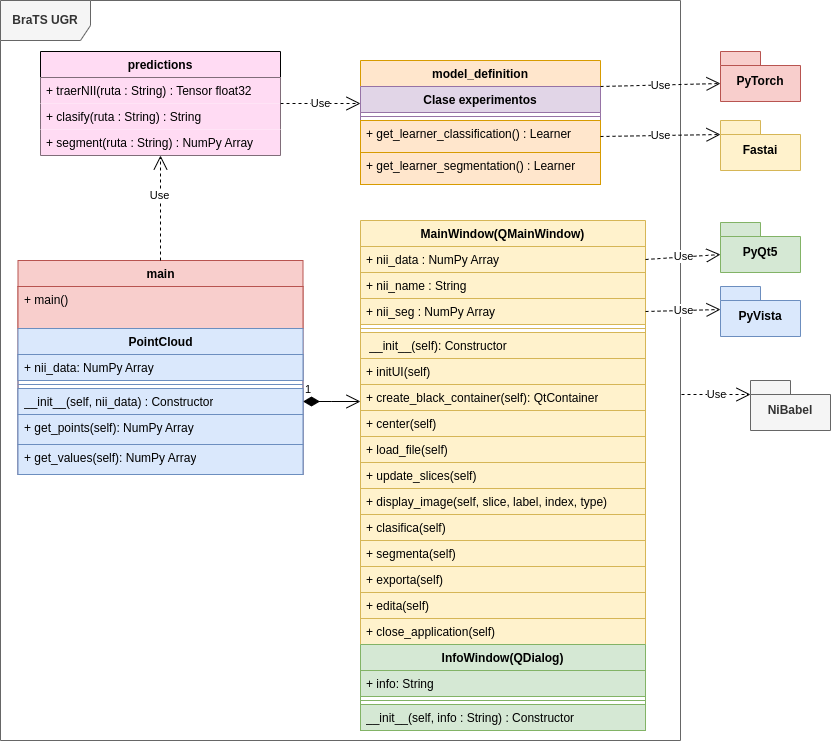

The diagram above was exported from draw.io. Its source (the exported page's mxGraphModel, read from the mxfile embedded in the PNG):
<mxGraphModel dx="1364" dy="754" grid="1" gridSize="10" guides="1" tooltips="1" connect="1" arrows="1" fold="1" page="1" pageScale="1" pageWidth="1169" pageHeight="827" math="0" shadow="0">
  <root>
    <mxCell id="0" />
    <mxCell id="1" parent="0" />
    <mxCell id="1FubM3V5ofPtXBFgw7c5-1" value="&lt;b&gt;BraTS UGR&lt;/b&gt;" style="shape=umlFrame;whiteSpace=wrap;html=1;pointerEvents=0;width=90;height=40;fillColor=#f5f5f5;strokeColor=#666666;fontColor=#333333;" vertex="1" parent="1">
      <mxGeometry x="280" y="20" width="680" height="740" as="geometry" />
    </mxCell>
    <mxCell id="1FubM3V5ofPtXBFgw7c5-2" value="model_definition" style="swimlane;fontStyle=1;align=center;verticalAlign=top;childLayout=stackLayout;horizontal=1;startSize=26;horizontalStack=0;resizeParent=1;resizeParentMax=0;resizeLast=0;collapsible=1;marginBottom=0;whiteSpace=wrap;html=1;fillColor=#ffe6cc;strokeColor=#d79b00;" vertex="1" parent="1">
      <mxGeometry x="640" y="80" width="240" height="124" as="geometry" />
    </mxCell>
    <mxCell id="1FubM3V5ofPtXBFgw7c5-7" value="Clase experimentos" style="swimlane;fontStyle=1;align=center;verticalAlign=top;childLayout=stackLayout;horizontal=1;startSize=26;horizontalStack=0;resizeParent=1;resizeParentMax=0;resizeLast=0;collapsible=1;marginBottom=0;whiteSpace=wrap;html=1;fillColor=#e1d5e7;strokeColor=#9673a6;" vertex="1" parent="1FubM3V5ofPtXBFgw7c5-2">
      <mxGeometry y="26" width="240" height="34" as="geometry" />
    </mxCell>
    <mxCell id="1FubM3V5ofPtXBFgw7c5-9" value="" style="line;strokeWidth=1;fillColor=none;align=left;verticalAlign=middle;spacingTop=-1;spacingLeft=3;spacingRight=3;rotatable=0;labelPosition=right;points=[];portConstraint=eastwest;strokeColor=inherit;" vertex="1" parent="1FubM3V5ofPtXBFgw7c5-7">
      <mxGeometry y="26" width="240" height="8" as="geometry" />
    </mxCell>
    <mxCell id="1FubM3V5ofPtXBFgw7c5-5" value="+ get_learner_classification() : Learner" style="text;strokeColor=#d79b00;fillColor=#ffe6cc;align=left;verticalAlign=top;spacingLeft=4;spacingRight=4;overflow=hidden;rotatable=0;points=[[0,0.5],[1,0.5]];portConstraint=eastwest;whiteSpace=wrap;html=1;" vertex="1" parent="1FubM3V5ofPtXBFgw7c5-2">
      <mxGeometry y="60" width="240" height="32" as="geometry" />
    </mxCell>
    <mxCell id="1FubM3V5ofPtXBFgw7c5-18" value="+ get_learner_segmentation() : Learner" style="text;strokeColor=#d79b00;fillColor=#ffe6cc;align=left;verticalAlign=top;spacingLeft=4;spacingRight=4;overflow=hidden;rotatable=0;points=[[0,0.5],[1,0.5]];portConstraint=eastwest;whiteSpace=wrap;html=1;" vertex="1" parent="1FubM3V5ofPtXBFgw7c5-2">
      <mxGeometry y="92" width="240" height="32" as="geometry" />
    </mxCell>
    <mxCell id="1FubM3V5ofPtXBFgw7c5-11" value="PyTorch" style="shape=folder;fontStyle=1;spacingTop=10;tabWidth=40;tabHeight=14;tabPosition=left;html=1;whiteSpace=wrap;fillColor=#f8cecc;strokeColor=#b85450;" vertex="1" parent="1">
      <mxGeometry x="1000" y="71" width="80" height="50" as="geometry" />
    </mxCell>
    <mxCell id="1FubM3V5ofPtXBFgw7c5-12" value="PyVista" style="shape=folder;fontStyle=1;spacingTop=10;tabWidth=40;tabHeight=14;tabPosition=left;html=1;whiteSpace=wrap;fillColor=#dae8fc;strokeColor=#6c8ebf;" vertex="1" parent="1">
      <mxGeometry x="1000" y="306" width="80" height="50" as="geometry" />
    </mxCell>
    <mxCell id="1FubM3V5ofPtXBFgw7c5-13" value="Fastai" style="shape=folder;fontStyle=1;spacingTop=10;tabWidth=40;tabHeight=14;tabPosition=left;html=1;whiteSpace=wrap;fillColor=#fff2cc;strokeColor=#d6b656;" vertex="1" parent="1">
      <mxGeometry x="1000" y="140" width="80" height="50" as="geometry" />
    </mxCell>
    <mxCell id="1FubM3V5ofPtXBFgw7c5-14" value="predictions" style="swimlane;fontStyle=1;align=center;verticalAlign=top;childLayout=stackLayout;horizontal=1;startSize=26;horizontalStack=0;resizeParent=1;resizeParentMax=0;resizeLast=0;collapsible=1;marginBottom=0;whiteSpace=wrap;html=1;fillColor=#FFDBF3;" vertex="1" parent="1">
      <mxGeometry x="320" y="71" width="240" height="104" as="geometry" />
    </mxCell>
    <mxCell id="1FubM3V5ofPtXBFgw7c5-17" value="+ traerNII(ruta : String) : Tensor float32" style="text;strokeColor=none;fillColor=#FFDBF3;align=left;verticalAlign=top;spacingLeft=4;spacingRight=4;overflow=hidden;rotatable=0;points=[[0,0.5],[1,0.5]];portConstraint=eastwest;whiteSpace=wrap;html=1;" vertex="1" parent="1FubM3V5ofPtXBFgw7c5-14">
      <mxGeometry y="26" width="240" height="26" as="geometry" />
    </mxCell>
    <mxCell id="1FubM3V5ofPtXBFgw7c5-19" value="+ clasify(ruta : String) : String" style="text;strokeColor=none;fillColor=#FFDBF3;align=left;verticalAlign=top;spacingLeft=4;spacingRight=4;overflow=hidden;rotatable=0;points=[[0,0.5],[1,0.5]];portConstraint=eastwest;whiteSpace=wrap;html=1;" vertex="1" parent="1FubM3V5ofPtXBFgw7c5-14">
      <mxGeometry y="52" width="240" height="26" as="geometry" />
    </mxCell>
    <mxCell id="1FubM3V5ofPtXBFgw7c5-20" value="+ segment(ruta : String) : NumPy Array" style="text;strokeColor=none;fillColor=#FFDBF3;align=left;verticalAlign=top;spacingLeft=4;spacingRight=4;overflow=hidden;rotatable=0;points=[[0,0.5],[1,0.5]];portConstraint=eastwest;whiteSpace=wrap;html=1;" vertex="1" parent="1FubM3V5ofPtXBFgw7c5-14">
      <mxGeometry y="78" width="240" height="26" as="geometry" />
    </mxCell>
    <mxCell id="1FubM3V5ofPtXBFgw7c5-21" value="main" style="swimlane;fontStyle=1;align=center;verticalAlign=top;childLayout=stackLayout;horizontal=1;startSize=26;horizontalStack=0;resizeParent=1;resizeParentMax=0;resizeLast=0;collapsible=1;marginBottom=0;whiteSpace=wrap;html=1;fillColor=#f8cecc;strokeColor=#b85450;" vertex="1" parent="1">
      <mxGeometry x="297.5" y="280" width="285" height="214" as="geometry" />
    </mxCell>
    <mxCell id="1FubM3V5ofPtXBFgw7c5-24" value="+ main()" style="text;strokeColor=#b85450;fillColor=#f8cecc;align=left;verticalAlign=top;spacingLeft=4;spacingRight=4;overflow=hidden;rotatable=0;points=[[0,0.5],[1,0.5]];portConstraint=eastwest;whiteSpace=wrap;html=1;" vertex="1" parent="1FubM3V5ofPtXBFgw7c5-21">
      <mxGeometry y="26" width="285" height="42" as="geometry" />
    </mxCell>
    <mxCell id="1FubM3V5ofPtXBFgw7c5-39" value="PointCloud" style="swimlane;fontStyle=1;align=center;verticalAlign=top;childLayout=stackLayout;horizontal=1;startSize=26;horizontalStack=0;resizeParent=1;resizeParentMax=0;resizeLast=0;collapsible=1;marginBottom=0;whiteSpace=wrap;html=1;fillColor=#dae8fc;strokeColor=#6c8ebf;" vertex="1" parent="1FubM3V5ofPtXBFgw7c5-21">
      <mxGeometry y="68" width="285" height="146" as="geometry" />
    </mxCell>
    <mxCell id="1FubM3V5ofPtXBFgw7c5-40" value="+ nii_data: NumPy Array" style="text;strokeColor=#6c8ebf;fillColor=#dae8fc;align=left;verticalAlign=top;spacingLeft=4;spacingRight=4;overflow=hidden;rotatable=0;points=[[0,0.5],[1,0.5]];portConstraint=eastwest;whiteSpace=wrap;html=1;" vertex="1" parent="1FubM3V5ofPtXBFgw7c5-39">
      <mxGeometry y="26" width="285" height="26" as="geometry" />
    </mxCell>
    <mxCell id="1FubM3V5ofPtXBFgw7c5-41" value="" style="line;strokeWidth=1;fillColor=#dae8fc;align=left;verticalAlign=middle;spacingTop=-1;spacingLeft=3;spacingRight=3;rotatable=0;labelPosition=right;points=[];portConstraint=eastwest;strokeColor=#6c8ebf;" vertex="1" parent="1FubM3V5ofPtXBFgw7c5-39">
      <mxGeometry y="52" width="285" height="8" as="geometry" />
    </mxCell>
    <mxCell id="1FubM3V5ofPtXBFgw7c5-42" value="__init__(self, nii_data) : Constructor" style="text;strokeColor=#6c8ebf;fillColor=#dae8fc;align=left;verticalAlign=top;spacingLeft=4;spacingRight=4;overflow=hidden;rotatable=0;points=[[0,0.5],[1,0.5]];portConstraint=eastwest;whiteSpace=wrap;html=1;" vertex="1" parent="1FubM3V5ofPtXBFgw7c5-39">
      <mxGeometry y="60" width="285" height="26" as="geometry" />
    </mxCell>
    <mxCell id="1FubM3V5ofPtXBFgw7c5-48" value="+ get_points(self): NumPy Array" style="text;strokeColor=#6c8ebf;fillColor=#dae8fc;align=left;verticalAlign=top;spacingLeft=4;spacingRight=4;overflow=hidden;rotatable=0;points=[[0,0.5],[1,0.5]];portConstraint=eastwest;whiteSpace=wrap;html=1;" vertex="1" parent="1FubM3V5ofPtXBFgw7c5-39">
      <mxGeometry y="86" width="285" height="30" as="geometry" />
    </mxCell>
    <mxCell id="1FubM3V5ofPtXBFgw7c5-47" value="+ get_values(self): NumPy Array" style="text;strokeColor=#6c8ebf;fillColor=#dae8fc;align=left;verticalAlign=top;spacingLeft=4;spacingRight=4;overflow=hidden;rotatable=0;points=[[0,0.5],[1,0.5]];portConstraint=eastwest;whiteSpace=wrap;html=1;" vertex="1" parent="1FubM3V5ofPtXBFgw7c5-39">
      <mxGeometry y="116" width="285" height="30" as="geometry" />
    </mxCell>
    <mxCell id="1FubM3V5ofPtXBFgw7c5-25" value="PyQt5" style="shape=folder;fontStyle=1;spacingTop=10;tabWidth=40;tabHeight=14;tabPosition=left;html=1;whiteSpace=wrap;fillColor=#d5e8d4;strokeColor=#82b366;" vertex="1" parent="1">
      <mxGeometry x="1000" y="242" width="80" height="50" as="geometry" />
    </mxCell>
    <mxCell id="1FubM3V5ofPtXBFgw7c5-62" value="Use" style="endArrow=open;endSize=12;dashed=1;html=1;rounded=0;entryX=0;entryY=0.5;entryDx=0;entryDy=0;exitX=1;exitY=0.5;exitDx=0;exitDy=0;" edge="1" parent="1" source="1FubM3V5ofPtXBFgw7c5-14" target="1FubM3V5ofPtXBFgw7c5-7">
      <mxGeometry width="160" relative="1" as="geometry">
        <mxPoint x="718" y="20" as="sourcePoint" />
        <mxPoint x="660" y="290" as="targetPoint" />
      </mxGeometry>
    </mxCell>
    <mxCell id="1FubM3V5ofPtXBFgw7c5-64" value="Use" style="endArrow=open;endSize=12;dashed=1;html=1;rounded=0;exitX=0.5;exitY=0;exitDx=0;exitDy=0;entryX=0.5;entryY=1;entryDx=0;entryDy=0;" edge="1" parent="1" source="1FubM3V5ofPtXBFgw7c5-21" target="1FubM3V5ofPtXBFgw7c5-14">
      <mxGeometry x="0.2405" y="1" width="160" relative="1" as="geometry">
        <mxPoint x="500" y="290" as="sourcePoint" />
        <mxPoint x="660" y="290" as="targetPoint" />
        <Array as="points" />
        <mxPoint as="offset" />
      </mxGeometry>
    </mxCell>
    <mxCell id="1FubM3V5ofPtXBFgw7c5-35" value="MainWindow(QMainWindow)" style="swimlane;fontStyle=1;align=center;verticalAlign=top;childLayout=stackLayout;horizontal=1;startSize=26;horizontalStack=0;resizeParent=1;resizeParentMax=0;resizeLast=0;collapsible=1;marginBottom=0;whiteSpace=wrap;html=1;fillColor=#fff2cc;strokeColor=#d6b656;" vertex="1" parent="1">
      <mxGeometry x="640" y="240" width="285" height="510" as="geometry" />
    </mxCell>
    <mxCell id="1FubM3V5ofPtXBFgw7c5-36" value="+ nii_data : NumPy Array" style="text;strokeColor=#d6b656;fillColor=#fff2cc;align=left;verticalAlign=top;spacingLeft=4;spacingRight=4;overflow=hidden;rotatable=0;points=[[0,0.5],[1,0.5]];portConstraint=eastwest;whiteSpace=wrap;html=1;" vertex="1" parent="1FubM3V5ofPtXBFgw7c5-35">
      <mxGeometry y="26" width="285" height="26" as="geometry" />
    </mxCell>
    <mxCell id="1FubM3V5ofPtXBFgw7c5-49" value="+ nii_name : String" style="text;strokeColor=#d6b656;fillColor=#fff2cc;align=left;verticalAlign=top;spacingLeft=4;spacingRight=4;overflow=hidden;rotatable=0;points=[[0,0.5],[1,0.5]];portConstraint=eastwest;whiteSpace=wrap;html=1;" vertex="1" parent="1FubM3V5ofPtXBFgw7c5-35">
      <mxGeometry y="52" width="285" height="26" as="geometry" />
    </mxCell>
    <mxCell id="1FubM3V5ofPtXBFgw7c5-50" value="+ nii_seg : NumPy Array" style="text;strokeColor=#d6b656;fillColor=#fff2cc;align=left;verticalAlign=top;spacingLeft=4;spacingRight=4;overflow=hidden;rotatable=0;points=[[0,0.5],[1,0.5]];portConstraint=eastwest;whiteSpace=wrap;html=1;" vertex="1" parent="1FubM3V5ofPtXBFgw7c5-35">
      <mxGeometry y="78" width="285" height="26" as="geometry" />
    </mxCell>
    <mxCell id="1FubM3V5ofPtXBFgw7c5-37" value="" style="line;strokeWidth=1;fillColor=#fff2cc;align=left;verticalAlign=middle;spacingTop=-1;spacingLeft=3;spacingRight=3;rotatable=0;labelPosition=right;points=[];portConstraint=eastwest;strokeColor=#d6b656;" vertex="1" parent="1FubM3V5ofPtXBFgw7c5-35">
      <mxGeometry y="104" width="285" height="8" as="geometry" />
    </mxCell>
    <mxCell id="1FubM3V5ofPtXBFgw7c5-38" value="&amp;nbsp;__init__(self): Constructor" style="text;strokeColor=#d6b656;fillColor=#fff2cc;align=left;verticalAlign=top;spacingLeft=4;spacingRight=4;overflow=hidden;rotatable=0;points=[[0,0.5],[1,0.5]];portConstraint=eastwest;whiteSpace=wrap;html=1;" vertex="1" parent="1FubM3V5ofPtXBFgw7c5-35">
      <mxGeometry y="112" width="285" height="26" as="geometry" />
    </mxCell>
    <mxCell id="1FubM3V5ofPtXBFgw7c5-52" value="+ initUI(self)" style="text;strokeColor=#d6b656;fillColor=#fff2cc;align=left;verticalAlign=top;spacingLeft=4;spacingRight=4;overflow=hidden;rotatable=0;points=[[0,0.5],[1,0.5]];portConstraint=eastwest;whiteSpace=wrap;html=1;" vertex="1" parent="1FubM3V5ofPtXBFgw7c5-35">
      <mxGeometry y="138" width="285" height="26" as="geometry" />
    </mxCell>
    <mxCell id="1FubM3V5ofPtXBFgw7c5-53" value="+ create_black_container(self): QtContainer" style="text;strokeColor=#d6b656;fillColor=#fff2cc;align=left;verticalAlign=top;spacingLeft=4;spacingRight=4;overflow=hidden;rotatable=0;points=[[0,0.5],[1,0.5]];portConstraint=eastwest;whiteSpace=wrap;html=1;" vertex="1" parent="1FubM3V5ofPtXBFgw7c5-35">
      <mxGeometry y="164" width="285" height="26" as="geometry" />
    </mxCell>
    <mxCell id="1FubM3V5ofPtXBFgw7c5-51" value="+ center(self)" style="text;strokeColor=#d6b656;fillColor=#fff2cc;align=left;verticalAlign=top;spacingLeft=4;spacingRight=4;overflow=hidden;rotatable=0;points=[[0,0.5],[1,0.5]];portConstraint=eastwest;whiteSpace=wrap;html=1;" vertex="1" parent="1FubM3V5ofPtXBFgw7c5-35">
      <mxGeometry y="190" width="285" height="26" as="geometry" />
    </mxCell>
    <mxCell id="1FubM3V5ofPtXBFgw7c5-54" value="+ load_file(self)" style="text;strokeColor=#d6b656;fillColor=#fff2cc;align=left;verticalAlign=top;spacingLeft=4;spacingRight=4;overflow=hidden;rotatable=0;points=[[0,0.5],[1,0.5]];portConstraint=eastwest;whiteSpace=wrap;html=1;" vertex="1" parent="1FubM3V5ofPtXBFgw7c5-35">
      <mxGeometry y="216" width="285" height="26" as="geometry" />
    </mxCell>
    <mxCell id="1FubM3V5ofPtXBFgw7c5-55" value="+ update_slices(self)" style="text;strokeColor=#d6b656;fillColor=#fff2cc;align=left;verticalAlign=top;spacingLeft=4;spacingRight=4;overflow=hidden;rotatable=0;points=[[0,0.5],[1,0.5]];portConstraint=eastwest;whiteSpace=wrap;html=1;" vertex="1" parent="1FubM3V5ofPtXBFgw7c5-35">
      <mxGeometry y="242" width="285" height="26" as="geometry" />
    </mxCell>
    <mxCell id="1FubM3V5ofPtXBFgw7c5-56" value="+ display_image(self, slice, label, index, type)" style="text;strokeColor=#d6b656;fillColor=#fff2cc;align=left;verticalAlign=top;spacingLeft=4;spacingRight=4;overflow=hidden;rotatable=0;points=[[0,0.5],[1,0.5]];portConstraint=eastwest;whiteSpace=wrap;html=1;" vertex="1" parent="1FubM3V5ofPtXBFgw7c5-35">
      <mxGeometry y="268" width="285" height="26" as="geometry" />
    </mxCell>
    <mxCell id="1FubM3V5ofPtXBFgw7c5-60" value="+ clasifica(self)" style="text;strokeColor=#d6b656;fillColor=#fff2cc;align=left;verticalAlign=top;spacingLeft=4;spacingRight=4;overflow=hidden;rotatable=0;points=[[0,0.5],[1,0.5]];portConstraint=eastwest;whiteSpace=wrap;html=1;" vertex="1" parent="1FubM3V5ofPtXBFgw7c5-35">
      <mxGeometry y="294" width="285" height="26" as="geometry" />
    </mxCell>
    <mxCell id="1FubM3V5ofPtXBFgw7c5-57" value="+ segmenta(self)" style="text;strokeColor=#d6b656;fillColor=#fff2cc;align=left;verticalAlign=top;spacingLeft=4;spacingRight=4;overflow=hidden;rotatable=0;points=[[0,0.5],[1,0.5]];portConstraint=eastwest;whiteSpace=wrap;html=1;" vertex="1" parent="1FubM3V5ofPtXBFgw7c5-35">
      <mxGeometry y="320" width="285" height="26" as="geometry" />
    </mxCell>
    <mxCell id="1FubM3V5ofPtXBFgw7c5-58" value="+ exporta(self)" style="text;strokeColor=#d6b656;fillColor=#fff2cc;align=left;verticalAlign=top;spacingLeft=4;spacingRight=4;overflow=hidden;rotatable=0;points=[[0,0.5],[1,0.5]];portConstraint=eastwest;whiteSpace=wrap;html=1;" vertex="1" parent="1FubM3V5ofPtXBFgw7c5-35">
      <mxGeometry y="346" width="285" height="26" as="geometry" />
    </mxCell>
    <mxCell id="1FubM3V5ofPtXBFgw7c5-59" value="+ edita(self)" style="text;strokeColor=#d6b656;fillColor=#fff2cc;align=left;verticalAlign=top;spacingLeft=4;spacingRight=4;overflow=hidden;rotatable=0;points=[[0,0.5],[1,0.5]];portConstraint=eastwest;whiteSpace=wrap;html=1;" vertex="1" parent="1FubM3V5ofPtXBFgw7c5-35">
      <mxGeometry y="372" width="285" height="26" as="geometry" />
    </mxCell>
    <mxCell id="1FubM3V5ofPtXBFgw7c5-61" value="+ close_application(self)" style="text;strokeColor=#d6b656;fillColor=#fff2cc;align=left;verticalAlign=top;spacingLeft=4;spacingRight=4;overflow=hidden;rotatable=0;points=[[0,0.5],[1,0.5]];portConstraint=eastwest;whiteSpace=wrap;html=1;" vertex="1" parent="1FubM3V5ofPtXBFgw7c5-35">
      <mxGeometry y="398" width="285" height="26" as="geometry" />
    </mxCell>
    <mxCell id="1FubM3V5ofPtXBFgw7c5-43" value="InfoWindow(QDialog)" style="swimlane;fontStyle=1;align=center;verticalAlign=top;childLayout=stackLayout;horizontal=1;startSize=26;horizontalStack=0;resizeParent=1;resizeParentMax=0;resizeLast=0;collapsible=1;marginBottom=0;whiteSpace=wrap;html=1;fillColor=#d5e8d4;strokeColor=#82b366;" vertex="1" parent="1FubM3V5ofPtXBFgw7c5-35">
      <mxGeometry y="424" width="285" height="86" as="geometry" />
    </mxCell>
    <mxCell id="1FubM3V5ofPtXBFgw7c5-44" value="+ info: String" style="text;strokeColor=#82b366;fillColor=#d5e8d4;align=left;verticalAlign=top;spacingLeft=4;spacingRight=4;overflow=hidden;rotatable=0;points=[[0,0.5],[1,0.5]];portConstraint=eastwest;whiteSpace=wrap;html=1;" vertex="1" parent="1FubM3V5ofPtXBFgw7c5-43">
      <mxGeometry y="26" width="285" height="26" as="geometry" />
    </mxCell>
    <mxCell id="1FubM3V5ofPtXBFgw7c5-45" value="" style="line;strokeWidth=1;fillColor=#d5e8d4;align=left;verticalAlign=middle;spacingTop=-1;spacingLeft=3;spacingRight=3;rotatable=0;labelPosition=right;points=[];portConstraint=eastwest;strokeColor=#82b366;" vertex="1" parent="1FubM3V5ofPtXBFgw7c5-43">
      <mxGeometry y="52" width="285" height="8" as="geometry" />
    </mxCell>
    <mxCell id="1FubM3V5ofPtXBFgw7c5-46" value="__init__(self, info : String) : Constructor" style="text;strokeColor=#82b366;fillColor=#d5e8d4;align=left;verticalAlign=top;spacingLeft=4;spacingRight=4;overflow=hidden;rotatable=0;points=[[0,0.5],[1,0.5]];portConstraint=eastwest;whiteSpace=wrap;html=1;" vertex="1" parent="1FubM3V5ofPtXBFgw7c5-43">
      <mxGeometry y="60" width="285" height="26" as="geometry" />
    </mxCell>
    <mxCell id="1FubM3V5ofPtXBFgw7c5-65" value="1" style="endArrow=open;html=1;endSize=12;startArrow=diamondThin;startSize=14;startFill=1;edgeStyle=orthogonalEdgeStyle;align=left;verticalAlign=bottom;rounded=0;exitX=1;exitY=0.5;exitDx=0;exitDy=0;" edge="1" parent="1" source="1FubM3V5ofPtXBFgw7c5-42">
      <mxGeometry x="-1" y="3" relative="1" as="geometry">
        <mxPoint x="500" y="320" as="sourcePoint" />
        <mxPoint x="640" y="421" as="targetPoint" />
      </mxGeometry>
    </mxCell>
    <mxCell id="1FubM3V5ofPtXBFgw7c5-66" value="Use" style="endArrow=open;endSize=12;dashed=1;html=1;rounded=0;exitX=1;exitY=0;exitDx=0;exitDy=0;entryX=0;entryY=0;entryDx=0;entryDy=32;entryPerimeter=0;" edge="1" parent="1" source="1FubM3V5ofPtXBFgw7c5-7" target="1FubM3V5ofPtXBFgw7c5-11">
      <mxGeometry width="160" relative="1" as="geometry">
        <mxPoint x="500" y="320" as="sourcePoint" />
        <mxPoint x="660" y="320" as="targetPoint" />
      </mxGeometry>
    </mxCell>
    <mxCell id="1FubM3V5ofPtXBFgw7c5-67" value="Use" style="endArrow=open;endSize=12;dashed=1;html=1;rounded=0;exitX=1;exitY=0.5;exitDx=0;exitDy=0;entryX=0;entryY=0;entryDx=0;entryDy=14;entryPerimeter=0;" edge="1" parent="1" source="1FubM3V5ofPtXBFgw7c5-5" target="1FubM3V5ofPtXBFgw7c5-13">
      <mxGeometry width="160" relative="1" as="geometry">
        <mxPoint x="500" y="320" as="sourcePoint" />
        <mxPoint x="660" y="320" as="targetPoint" />
      </mxGeometry>
    </mxCell>
    <mxCell id="1FubM3V5ofPtXBFgw7c5-68" value="Use" style="endArrow=open;endSize=12;dashed=1;html=1;rounded=0;exitX=1;exitY=0.5;exitDx=0;exitDy=0;entryX=0;entryY=0;entryDx=0;entryDy=32;entryPerimeter=0;" edge="1" parent="1" source="1FubM3V5ofPtXBFgw7c5-36" target="1FubM3V5ofPtXBFgw7c5-25">
      <mxGeometry width="160" relative="1" as="geometry">
        <mxPoint x="500" y="320" as="sourcePoint" />
        <mxPoint x="660" y="320" as="targetPoint" />
      </mxGeometry>
    </mxCell>
    <mxCell id="1FubM3V5ofPtXBFgw7c5-69" value="Use" style="endArrow=open;endSize=12;dashed=1;html=1;rounded=0;exitX=1;exitY=0.5;exitDx=0;exitDy=0;entryX=0;entryY=0;entryDx=0;entryDy=23;entryPerimeter=0;" edge="1" parent="1" source="1FubM3V5ofPtXBFgw7c5-50" target="1FubM3V5ofPtXBFgw7c5-12">
      <mxGeometry width="160" relative="1" as="geometry">
        <mxPoint x="500" y="320" as="sourcePoint" />
        <mxPoint x="660" y="320" as="targetPoint" />
      </mxGeometry>
    </mxCell>
    <mxCell id="1FubM3V5ofPtXBFgw7c5-70" value="NiBabel" style="shape=folder;fontStyle=1;spacingTop=10;tabWidth=40;tabHeight=14;tabPosition=left;html=1;whiteSpace=wrap;fillColor=#f5f5f5;strokeColor=#666666;fontColor=#333333;" vertex="1" parent="1">
      <mxGeometry x="1030" y="400" width="80" height="50" as="geometry" />
    </mxCell>
    <mxCell id="1FubM3V5ofPtXBFgw7c5-71" value="Use" style="endArrow=open;endSize=12;dashed=1;html=1;rounded=0;entryX=0;entryY=0;entryDx=0;entryDy=14;entryPerimeter=0;" edge="1" parent="1" target="1FubM3V5ofPtXBFgw7c5-70">
      <mxGeometry width="160" relative="1" as="geometry">
        <mxPoint x="961" y="414" as="sourcePoint" />
        <mxPoint x="660" y="300" as="targetPoint" />
      </mxGeometry>
    </mxCell>
  </root>
</mxGraphModel>